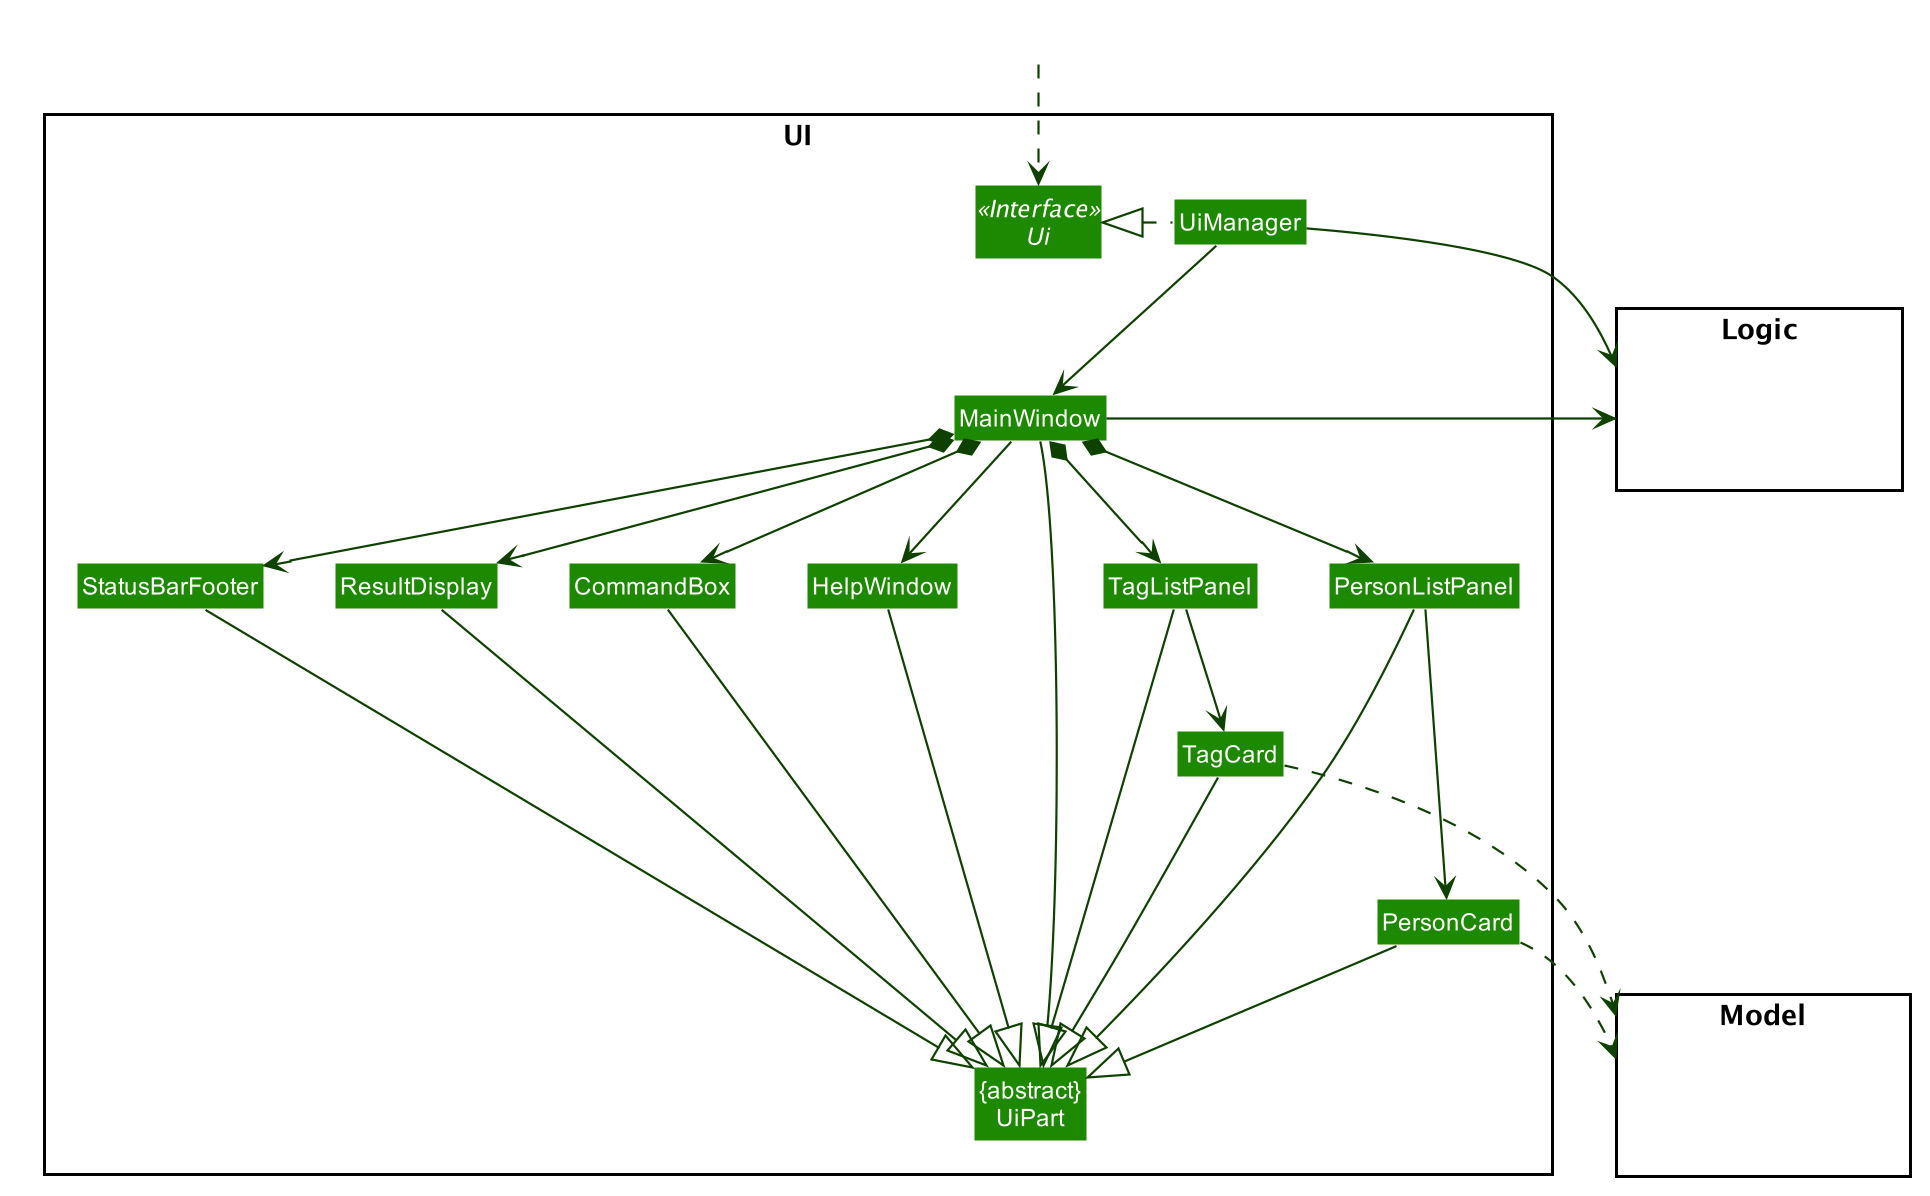

The diagram above was rendered by PlantUML. Its source (embedded in the PNG):
@startuml








skinparam BackgroundColor #FFFFFFF

skinparam Shadowing false

skinparam Class {
    FontColor #FFFFFF
    BorderThickness 1
    BorderColor #FFFFFF
    StereotypeFontColor #FFFFFF
    FontName Arial
}

skinparam Actor {
    BorderColor #000000
    Color #000000
    FontName Arial
}

skinparam Sequence {
    MessageAlign center
    BoxFontSize 15
    BoxPadding 0
    BoxFontColor #FFFFFF
    FontName Arial
}

skinparam Participant {
    FontColor #FFFFFFF
    Padding 20
}

skinparam MinClassWidth 50
skinparam ParticipantPadding 10
skinparam Shadowing false
skinparam DefaultTextAlignment center
skinparam packageStyle Rectangle

hide footbox
hide members
hide circle
skinparam arrowThickness 1.1
skinparam arrowColor #0E4100
skinparam classBackgroundColor #1D8900

package UI <<Rectangle>>{
Interface Ui <<Interface>>
Class "{abstract}\nUiPart" as UiPart
Class UiManager
Class MainWindow
Class HelpWindow
Class ResultDisplay
Class PersonListPanel
Class PersonCard
Class TagListPanel
Class TagCard
Class StatusBarFooter
Class CommandBox
}

package Model <<Rectangle>> {
Class HiddenModel #FFFFFF
}

package Logic <<Rectangle>> {
Class HiddenLogic #FFFFFF
}

Class HiddenOutside #FFFFFF
HiddenOutside ..> Ui

UiManager .left.|> Ui
UiManager -down-> MainWindow
MainWindow --> HelpWindow
MainWindow *-down-> CommandBox
MainWindow *-down-> ResultDisplay
MainWindow *-down-> PersonListPanel
MainWindow *-down-> StatusBarFooter
MainWindow *-down-> TagListPanel

PersonListPanel -down--> PersonCard
TagListPanel -down-> TagCard

MainWindow -left-|> UiPart

ResultDisplay --|> UiPart
CommandBox --|> UiPart
PersonListPanel --|> UiPart
PersonCard --|> UiPart
TagListPanel --|> UiPart
TagCard ---|> UiPart
StatusBarFooter --|> UiPart
HelpWindow -down-|> UiPart

PersonCard ..> Model
TagCard ..> Model
UiManager -right-> Logic
MainWindow -left-> Logic

PersonListPanel -[hidden]left- HelpWindow
HelpWindow -[hidden]left- CommandBox
CommandBox -[hidden]left- ResultDisplay
ResultDisplay -[hidden]left- StatusBarFooter

MainWindow -[hidden]-|> UiPart
@enduml